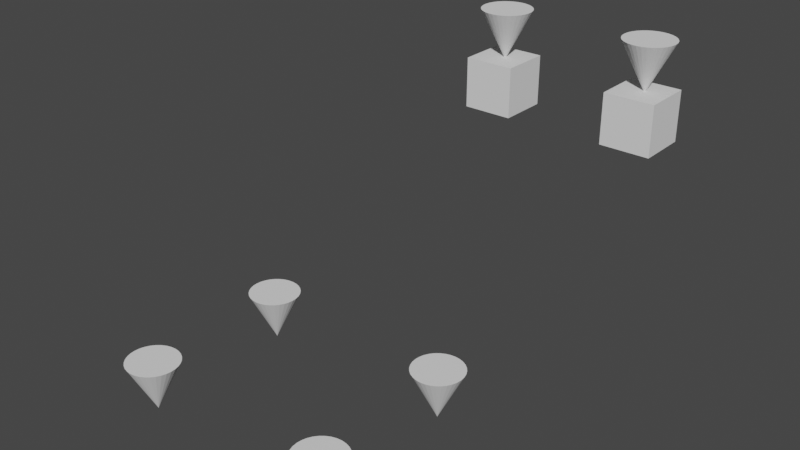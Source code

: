 # Source: 21_scene.blend  (saved by Blender 3.3.0; exported with 4.5.12 LTS)
import bpy
from mathutils import Matrix  # noqa: F401  (used for matrix-valued properties, if any)

bpy.ops.wm.read_factory_settings(use_empty=True)
scene = bpy.context.scene
scene.name = 'Scene'

# ---- collections
col_collection = bpy.data.collections.new('Collection'); scene.collection.children.link(col_collection)
col_c = bpy.data.collections.new('C')  # instanced only; not linked into the scene

# ---- world
world_world = bpy.data.worlds.new('World'); scene.world = world_world
world_world.use_nodes = True; world_world.node_tree.nodes.clear()
_N = world_world.node_tree.nodes; _L = world_world.node_tree.links
n0 = _N.new('ShaderNodeOutputWorld'); n0.name = 'World Output'; n0.location = (300, 300)
n1 = _N.new('ShaderNodeBackground'); n1.name = 'Background'; n1.location = (10, 300)
n1.inputs[0].default_value = (0.05088, 0.05088, 0.05088, 1.0)
_L.new(n1.outputs[0], n0.inputs[0])
n0.is_active_output = True
world_world.color = (0.05088, 0.05088, 0.05088)
world_world.use_sun_shadow = False
world_world.sun_shadow_jitter_overblur = 0.0

# ---- meshes
me_cube = bpy.data.meshes.new('Cube')
me_cube.from_pydata([(-1.0, -1.0, -1.0), (-1.0, -1.0, 1.0), (-1.0, 1.0, -1.0), (-1.0, 1.0, 1.0), (1.0, -1.0, -1.0), (1.0, -1.0, 1.0), (1.0, 1.0, -1.0), (1.0, 1.0, 1.0)], [], [(0, 1, 3, 2), (2, 3, 7, 6), (6, 7, 5, 4), (4, 5, 1, 0), (2, 6, 4, 0), (7, 3, 1, 5)])
_uv = me_cube.uv_layers.new(name='UVMap')
_uv.uv.foreach_set('vector', [0.375, 0.0, 0.625, 0.0, 0.625, 0.25, 0.375, 0.25, 0.375, 0.25, 0.625, 0.25, 0.625, 0.5, 0.375, 0.5, 0.375, 0.5, 0.625, 0.5, 0.625, 0.75, 0.375, 0.75, 0.375, 0.75, 0.625, 0.75, 0.625, 1.0, 0.375, 1.0, 0.125, 0.5, 0.375, 0.5, 0.375, 0.75, 0.125, 0.75, 0.625, 0.5, 0.875, 0.5, 0.875, 0.75, 0.625, 0.75])
me_cube.use_remesh_fix_poles = True
me_cube.use_remesh_preserve_attributes = False
me_cube.use_mirror_vertex_groups = False
me_cube.update()
me_cube_001 = bpy.data.meshes.new('Cube.001')
me_cube_001.from_pydata([(-1.0, -1.0, -1.0), (-1.0, -1.0, 1.0), (-1.0, 1.0, -1.0), (-1.0, 1.0, 1.0), (1.0, -1.0, -1.0), (1.0, -1.0, 1.0), (1.0, 1.0, -1.0), (1.0, 1.0, 1.0)], [], [(0, 1, 3, 2), (2, 3, 7, 6), (6, 7, 5, 4), (4, 5, 1, 0), (2, 6, 4, 0), (7, 3, 1, 5)])
_uv = me_cube_001.uv_layers.new(name='UVMap')
_uv.uv.foreach_set('vector', [0.375, 0.0, 0.625, 0.0, 0.625, 0.25, 0.375, 0.25, 0.375, 0.25, 0.625, 0.25, 0.625, 0.5, 0.375, 0.5, 0.375, 0.5, 0.625, 0.5, 0.625, 0.75, 0.375, 0.75, 0.375, 0.75, 0.625, 0.75, 0.625, 1.0, 0.375, 1.0, 0.125, 0.5, 0.375, 0.5, 0.375, 0.75, 0.125, 0.75, 0.625, 0.5, 0.875, 0.5, 0.875, 0.75, 0.625, 0.75])
me_cube_001.use_remesh_fix_poles = True
me_cube_001.use_remesh_preserve_attributes = False
me_cube_001.use_mirror_vertex_groups = False
me_cube_001.update()
me_cone = bpy.data.meshes.new('Cone')
me_cone.from_pydata([(0.0, 1.0, -1.0), (0.1951, 0.9808, -1.0), (0.3827, 0.9239, -1.0), (0.5556, 0.8315, -1.0), (0.7071, 0.7071, -1.0), (0.8315, 0.5556, -1.0), (0.9239, 0.3827, -1.0), (0.9808, 0.1951, -1.0), (1.0, -4.371e-08, -1.0), (0.9808, -0.1951, -1.0), (0.9239, -0.3827, -1.0), (0.8315, -0.5556, -1.0), (0.7071, -0.7071, -1.0), (0.5556, -0.8315, -1.0), (0.3827, -0.9239, -1.0), (0.1951, -0.9808, -1.0), (-8.742e-08, -1.0, -1.0), (-0.1951, -0.9808, -1.0), (-0.3827, -0.9239, -1.0), (-0.5556, -0.8315, -1.0), (-0.7071, -0.7071, -1.0), (-0.8315, -0.5556, -1.0), (-0.9239, -0.3827, -1.0), (-0.9808, -0.1951, -1.0), (-1.0, 1.192e-08, -1.0), (-0.9808, 0.1951, -1.0), (-0.9239, 0.3827, -1.0), (-0.8315, 0.5556, -1.0), (-0.7071, 0.7071, -1.0), (-0.5556, 0.8315, -1.0), (-0.3827, 0.9239, -1.0), (-0.1951, 0.9808, -1.0), (0.0, 0.0, 1.0)], [], [(0, 32, 1), (1, 32, 2), (2, 32, 3), (3, 32, 4), (4, 32, 5), (5, 32, 6), (6, 32, 7), (7, 32, 8), (8, 32, 9), (9, 32, 10), (10, 32, 11), (11, 32, 12), (12, 32, 13), (13, 32, 14), (14, 32, 15), (15, 32, 16), (16, 32, 17), (17, 32, 18), (18, 32, 19), (19, 32, 20), (20, 32, 21), (21, 32, 22), (22, 32, 23), (23, 32, 24), (24, 32, 25), (25, 32, 26), (26, 32, 27), (27, 32, 28), (28, 32, 29), (29, 32, 30), (0, 1, 2, 3, 4, 5, 6, 7, 8, 9, 10, 11, 12, 13, 14, 15, 16, 17, 18, 19, 20, 21, 22, 23, 24, 25, 26, 27, 28, 29, 30, 31), (30, 32, 31), (31, 32, 0)])
_uv = me_cone.uv_layers.new(name='UVMap')
_uv.uv.foreach_set('vector', [0.25, 0.49, 0.25, 0.25, 0.2968, 0.4854, 0.2968, 0.4854, 0.25, 0.25, 0.3418, 0.4717, 0.3418, 0.4717, 0.25, 0.25, 0.3833, 0.4496, 0.3833, 0.4496, 0.25, 0.25, 0.4197, 0.4197, 0.4197, 0.4197, 0.25, 0.25, 0.4496, 0.3833, 0.4496, 0.3833, 0.25, 0.25, 0.4717, 0.3418, 0.4717, 0.3418, 0.25, 0.25, 0.4854, 0.2968, 0.4854, 0.2968, 0.25, 0.25, 0.49, 0.25, 0.49, 0.25, 0.25, 0.25, 0.4854, 0.2032, 0.4854, 0.2032, 0.25, 0.25, 0.4717, 0.1582, 0.4717, 0.1582, 0.25, 0.25, 0.4496, 0.1167, 0.4496, 0.1167, 0.25, 0.25, 0.4197, 0.08029, 0.4197, 0.08029, 0.25, 0.25, 0.3833, 0.05045, 0.3833, 0.05045, 0.25, 0.25, 0.3418, 0.02827, 0.3418, 0.02827, 0.25, 0.25, 0.2968, 0.01461, 0.2968, 0.01461, 0.25, 0.25, 0.25, 0.01, 0.25, 0.01, 0.25, 0.25, 0.2032, 0.01461, 0.2032, 0.01461, 0.25, 0.25, 0.1582, 0.02827, 0.1582, 0.02827, 0.25, 0.25, 0.1167, 0.05045, 0.1167, 0.05045, 0.25, 0.25, 0.08029, 0.08029, 0.08029, 0.08029, 0.25, 0.25, 0.05045, 0.1167, 0.05045, 0.1167, 0.25, 0.25, 0.02827, 0.1582, 0.02827, 0.1582, 0.25, 0.25, 0.01461, 0.2032, 0.01461, 0.2032, 0.25, 0.25, 0.01, 0.25, 0.01, 0.25, 0.25, 0.25, 0.01461, 0.2968, 0.01461, 0.2968, 0.25, 0.25, 0.02827, 0.3418, 0.02827, 0.3418, 0.25, 0.25, 0.05045, 0.3833, 0.05045, 0.3833, 0.25, 0.25, 0.08029, 0.4197, 0.08029, 0.4197, 0.25, 0.25, 0.1167, 0.4496, 0.1167, 0.4496, 0.25, 0.25, 0.1582, 0.4717, 0.75, 0.49, 0.7968, 0.4854, 0.8418, 0.4717, 0.8833, 0.4496, 0.9197, 0.4197, 0.9496, 0.3833, 0.9717, 0.3418, 0.9854, 0.2968, 0.99, 0.25, 0.9854, 0.2032, 0.9717, 0.1582, 0.9496, 0.1167, 0.9197, 0.08029, 0.8833, 0.05045, 0.8418, 0.02827, 0.7968, 0.01461, 0.75, 0.01, 0.7032, 0.01461, 0.6582, 0.02827, 0.6167, 0.05045, 0.5803, 0.08029, 0.5504, 0.1167, 0.5283, 0.1582, 0.5146, 0.2032, 0.51, 0.25, 0.5146, 0.2968, 0.5283, 0.3418, 0.5504, 0.3833, 0.5803, 0.4197, 0.6167, 0.4496, 0.6582, 0.4717, 0.7032, 0.4854, 0.1582, 0.4717, 0.25, 0.25, 0.2032, 0.4854, 0.2032, 0.4854, 0.25, 0.25, 0.25, 0.49])
me_cone.use_remesh_fix_poles = True
me_cone.use_remesh_preserve_attributes = False
me_cone.update()

# ---- objects
ob_c = bpy.data.objects.new('C', None)
ob_cube = bpy.data.objects.new('Cube', me_cube)
ob_cube_001 = bpy.data.objects.new('Cube.001', me_cube_001)
ob_cone = bpy.data.objects.new('Cone', me_cone)
ob_cone_001 = bpy.data.objects.new('Cone.001', me_cone)
ob_cone_002 = bpy.data.objects.new('Cone.002', me_cone)
ob_cone_003 = bpy.data.objects.new('Cone.003', me_cone)
ob_cone_004 = bpy.data.objects.new('Cone.004', me_cone)
ob_cone_005 = bpy.data.objects.new('Cone.005', me_cone)
ob_c_001 = bpy.data.objects.new('C.001', None)
ob_empty = bpy.data.objects.new('Empty', None)

# ---- transforms, parenting, visibility, modifiers, constraints
ob_c.parent = ob_empty
ob_c.matrix_parent_inverse = Matrix(((1.0, -0.0, 0.0, -0.0), (-0.0, 1.0, -0.0, 0.0), (0.0, -0.0, 1.0, -15.0), (-0.0, 0.0, -0.0, 1.0)))
ob_c.location = (0.0, 0.0, 0.0)
ob_c.instance_type = 'COLLECTION'
ob_c.lineart.crease_threshold = 0.0
ob_cube.location = (0.0, 12.0, 0.0)
ob_cube.lineart.crease_threshold = 0.0
ob_cube_001.parent = ob_cube
ob_cube_001.matrix_parent_inverse = Matrix(((1.0, -0.0, 0.0, -0.0), (-0.0, 1.0, -0.0, -12.0), (0.0, -0.0, 1.0, -0.0), (-0.0, 0.0, -0.0, 1.0)))
ob_cube_001.location = (6.0, 12.0, 0.0)
ob_cube_001.lineart.crease_threshold = 0.0
ob_cone.location = (-4.073, 3.055, -8.035)
ob_cone.rotation_euler = (-2.687e-07, -3.142, 2.029e-14)
ob_cone_001.location = (3.989, 2.97, -8.035)
ob_cone_001.rotation_euler = (-2.687e-07, -3.142, 2.029e-14)
ob_cone_002.location = (-3.946, -2.97, -8.035)
ob_cone_002.rotation_euler = (-2.687e-07, -3.142, 2.029e-14)
ob_cone_003.location = (4.073, -3.013, -8.035)
ob_cone_003.rotation_euler = (-2.687e-07, -3.142, 2.029e-14)
ob_cone_004.location = (0.04243, 12.01, 1.902)
ob_cone_004.rotation_euler = (-2.687e-07, -3.142, 2.029e-14)
ob_cone_005.location = (6.025, 12.09, 1.902)
ob_cone_005.rotation_euler = (-2.687e-07, -3.142, 2.029e-14)
ob_c_001.location = (-10.0, 14.0, 12.0)
ob_c_001.instance_type = 'COLLECTION'
ob_empty.location = (0.0, 0.0, 5.0)
ob_c.instance_collection = col_c
ob_c_001.instance_collection = col_c

# ---- collection membership
col_collection.objects.link(ob_c)
col_collection.objects.link(ob_cube)
col_collection.objects.link(ob_cube_001)
col_collection.objects.link(ob_cone)
col_collection.objects.link(ob_cone_001)
col_collection.objects.link(ob_cone_002)
col_collection.objects.link(ob_cone_003)
col_collection.objects.link(ob_cone_004)
col_collection.objects.link(ob_cone_005)
col_collection.objects.link(ob_c_001)
col_collection.objects.link(ob_empty)

# ---- scene / render settings (as saved in the file)
scene.frame_start = 1; scene.frame_end = 10; scene.frame_set(0)
scene.render.engine = 'BLENDER_EEVEE_NEXT'
scene.cycles.use_denoising = False
scene.cycles.samples = 128
scene.cycles.sampling_pattern = 'TABULATED_SOBOL'
scene.cycles.use_adaptive_sampling = False
scene.cycles.use_light_tree = False
scene.view_settings.view_transform = 'Filmic'
bpy.context.view_layer.update()

# ---- added for rendering (the .blend has no active camera and no usable light): camera, sun
cam_auto = bpy.data.cameras.new('AutoCamera')
cam_auto.lens = 50.0
cam_auto.sensor_width = 36.0
cam_auto.clip_end = 1000.0
ob_auto_camera = bpy.data.objects.new('AutoCamera', cam_auto)
scene.collection.objects.link(ob_auto_camera)
ob_auto_camera.location = (23.2861, -22.2321, 14.7816)
ob_auto_camera.rotation_euler = (1.09748, -7.21219e-08, 0.694738)
scene.camera = ob_auto_camera
light_auto_sun = bpy.data.lights.new('AutoSun', 'SUN')
light_auto_sun.energy = 3.0
light_auto_sun.angle = 0.0523599
ob_auto_sun = bpy.data.objects.new('AutoSun', light_auto_sun)
scene.collection.objects.link(ob_auto_sun)
ob_auto_sun.rotation_euler = (0.872665, 0.174533, 0.523599)
bpy.context.view_layer.update()
